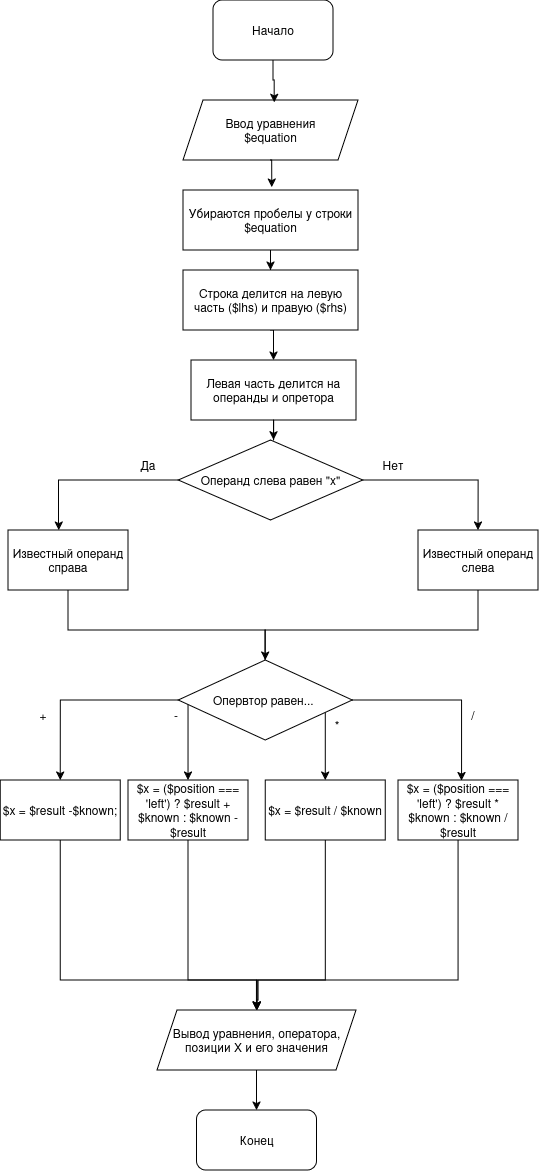

The diagram above was exported from draw.io. Its source (the exported page's mxGraphModel, read from the mxfile embedded in the PNG):
<mxGraphModel dx="753" dy="489" grid="1" gridSize="10" guides="1" tooltips="1" connect="1" arrows="1" fold="1" page="1" pageScale="1" pageWidth="850" pageHeight="1100" math="0" shadow="0">
  <root>
    <mxCell id="0" />
    <mxCell id="1" parent="0" />
    <mxCell id="79RKVXwztJuMgoPE-bkL-1" parent="1" style="rounded=1;whiteSpace=wrap;html=1;" value="Начало" vertex="1">
      <mxGeometry height="60" width="120" x="365" y="10" as="geometry" />
    </mxCell>
    <mxCell id="79RKVXwztJuMgoPE-bkL-2" parent="1" style="shape=parallelogram;perimeter=parallelogramPerimeter;whiteSpace=wrap;html=1;fixedSize=1;" value="&lt;div&gt;Ввод уравнения&lt;/div&gt;&lt;div&gt;$equation&lt;/div&gt;" vertex="1">
      <mxGeometry height="60" width="175" x="335" y="110" as="geometry" />
    </mxCell>
    <mxCell id="79RKVXwztJuMgoPE-bkL-3" edge="1" parent="1" source="79RKVXwztJuMgoPE-bkL-1" style="edgeStyle=orthogonalEdgeStyle;rounded=0;orthogonalLoop=1;jettySize=auto;html=1;entryX=0.521;entryY=0.04;entryDx=0;entryDy=0;entryPerimeter=0;" target="79RKVXwztJuMgoPE-bkL-2">
      <mxGeometry relative="1" as="geometry" />
    </mxCell>
    <mxCell id="79RKVXwztJuMgoPE-bkL-9" edge="1" parent="1" source="79RKVXwztJuMgoPE-bkL-4" style="edgeStyle=orthogonalEdgeStyle;rounded=0;orthogonalLoop=1;jettySize=auto;html=1;entryX=0.5;entryY=0;entryDx=0;entryDy=0;" target="79RKVXwztJuMgoPE-bkL-7">
      <mxGeometry relative="1" as="geometry" />
    </mxCell>
    <mxCell id="79RKVXwztJuMgoPE-bkL-4" parent="1" style="rounded=0;whiteSpace=wrap;html=1;" value="Убираются пробелы у строки $equation" vertex="1">
      <mxGeometry height="60" width="175" x="335" y="200" as="geometry" />
    </mxCell>
    <mxCell id="79RKVXwztJuMgoPE-bkL-5" edge="1" parent="1" source="79RKVXwztJuMgoPE-bkL-2" style="edgeStyle=orthogonalEdgeStyle;rounded=0;orthogonalLoop=1;jettySize=auto;html=1;exitX=0.5;exitY=1;exitDx=0;exitDy=0;entryX=0.507;entryY=-0.046;entryDx=0;entryDy=0;entryPerimeter=0;" target="79RKVXwztJuMgoPE-bkL-4">
      <mxGeometry relative="1" as="geometry" />
    </mxCell>
    <mxCell id="79RKVXwztJuMgoPE-bkL-11" edge="1" parent="1" source="79RKVXwztJuMgoPE-bkL-7" style="edgeStyle=orthogonalEdgeStyle;rounded=0;orthogonalLoop=1;jettySize=auto;html=1;exitX=0.5;exitY=1;exitDx=0;exitDy=0;entryX=0.5;entryY=0;entryDx=0;entryDy=0;" target="79RKVXwztJuMgoPE-bkL-10">
      <mxGeometry relative="1" as="geometry" />
    </mxCell>
    <mxCell id="79RKVXwztJuMgoPE-bkL-7" parent="1" style="rounded=0;whiteSpace=wrap;html=1;" value="Строка делится на левую часть ($lhs) и правую ($rhs)" vertex="1">
      <mxGeometry height="60" width="175" x="335" y="280" as="geometry" />
    </mxCell>
    <mxCell id="79RKVXwztJuMgoPE-bkL-10" parent="1" style="rounded=0;whiteSpace=wrap;html=1;" value="Левая часть делится на операнды и опретора" vertex="1">
      <mxGeometry height="60" width="165" x="343" y="370" as="geometry" />
    </mxCell>
    <mxCell id="79RKVXwztJuMgoPE-bkL-22" edge="1" parent="1" source="79RKVXwztJuMgoPE-bkL-12" style="edgeStyle=orthogonalEdgeStyle;rounded=0;orthogonalLoop=1;jettySize=auto;html=1;entryX=0.5;entryY=0;entryDx=0;entryDy=0;" target="79RKVXwztJuMgoPE-bkL-15">
      <mxGeometry relative="1" as="geometry" />
    </mxCell>
    <mxCell id="79RKVXwztJuMgoPE-bkL-12" parent="1" style="rhombus;whiteSpace=wrap;html=1;" value="Операнд слева равен &quot;x&quot;" vertex="1">
      <mxGeometry height="80" width="184.5" x="330.25" y="450" as="geometry" />
    </mxCell>
    <mxCell id="79RKVXwztJuMgoPE-bkL-31" edge="1" parent="1" source="79RKVXwztJuMgoPE-bkL-14" style="edgeStyle=orthogonalEdgeStyle;rounded=0;orthogonalLoop=1;jettySize=auto;html=1;entryX=0.5;entryY=0;entryDx=0;entryDy=0;" target="79RKVXwztJuMgoPE-bkL-25">
      <mxGeometry relative="1" as="geometry">
        <Array as="points">
          <mxPoint x="220" y="640" />
          <mxPoint x="417" y="640" />
        </Array>
        <mxPoint x="280" y="680" as="targetPoint" />
      </mxGeometry>
    </mxCell>
    <mxCell id="79RKVXwztJuMgoPE-bkL-14" parent="1" style="rounded=0;whiteSpace=wrap;html=1;" value="Известный операнд справа" vertex="1">
      <mxGeometry height="60" width="120" x="160" y="540" as="geometry" />
    </mxCell>
    <mxCell id="79RKVXwztJuMgoPE-bkL-30" edge="1" parent="1" source="79RKVXwztJuMgoPE-bkL-15" style="edgeStyle=orthogonalEdgeStyle;rounded=0;orthogonalLoop=1;jettySize=auto;html=1;entryX=0.5;entryY=0;entryDx=0;entryDy=0;" target="79RKVXwztJuMgoPE-bkL-25">
      <mxGeometry relative="1" as="geometry">
        <Array as="points">
          <mxPoint x="630" y="640" />
          <mxPoint x="417" y="640" />
          <mxPoint x="417" y="680" />
        </Array>
        <mxPoint x="580" y="680" as="targetPoint" />
      </mxGeometry>
    </mxCell>
    <mxCell id="79RKVXwztJuMgoPE-bkL-15" parent="1" style="rounded=0;whiteSpace=wrap;html=1;" value="Известный операнд слева" vertex="1">
      <mxGeometry height="60" width="120" x="570" y="540" as="geometry" />
    </mxCell>
    <mxCell id="79RKVXwztJuMgoPE-bkL-21" edge="1" parent="1" source="79RKVXwztJuMgoPE-bkL-12" style="edgeStyle=orthogonalEdgeStyle;rounded=0;orthogonalLoop=1;jettySize=auto;html=1;entryX=0.422;entryY=0.002;entryDx=0;entryDy=0;entryPerimeter=0;" target="79RKVXwztJuMgoPE-bkL-14">
      <mxGeometry relative="1" as="geometry" />
    </mxCell>
    <mxCell id="79RKVXwztJuMgoPE-bkL-23" parent="1" style="text;html=1;whiteSpace=wrap;strokeColor=none;fillColor=none;align=center;verticalAlign=middle;rounded=0;autosize=1;resizable=0;" value="Нет" vertex="1">
      <mxGeometry height="30" width="40" x="525" y="460" as="geometry" />
    </mxCell>
    <mxCell id="79RKVXwztJuMgoPE-bkL-24" parent="1" style="text;html=1;whiteSpace=wrap;strokeColor=none;fillColor=none;align=center;verticalAlign=middle;rounded=0;" value="&lt;div&gt;Да&lt;/div&gt;" vertex="1">
      <mxGeometry height="30" width="60" x="270.25" y="460" as="geometry" />
    </mxCell>
    <mxCell id="79RKVXwztJuMgoPE-bkL-39" edge="1" parent="1" source="79RKVXwztJuMgoPE-bkL-25" style="edgeStyle=orthogonalEdgeStyle;rounded=0;orthogonalLoop=1;jettySize=auto;html=1;entryX=0.5;entryY=0;entryDx=0;entryDy=0;" target="79RKVXwztJuMgoPE-bkL-32">
      <mxGeometry relative="1" as="geometry" />
    </mxCell>
    <mxCell id="79RKVXwztJuMgoPE-bkL-40" edge="1" parent="1" source="79RKVXwztJuMgoPE-bkL-25" style="edgeStyle=orthogonalEdgeStyle;rounded=0;orthogonalLoop=1;jettySize=auto;html=1;entryX=0.5;entryY=0;entryDx=0;entryDy=0;" target="79RKVXwztJuMgoPE-bkL-33">
      <mxGeometry relative="1" as="geometry">
        <Array as="points">
          <mxPoint x="340" y="790" />
          <mxPoint x="340" y="790" />
        </Array>
      </mxGeometry>
    </mxCell>
    <mxCell id="79RKVXwztJuMgoPE-bkL-41" edge="1" parent="1" source="79RKVXwztJuMgoPE-bkL-25" style="edgeStyle=orthogonalEdgeStyle;rounded=0;orthogonalLoop=1;jettySize=auto;html=1;entryX=0.5;entryY=0;entryDx=0;entryDy=0;" target="79RKVXwztJuMgoPE-bkL-34">
      <mxGeometry relative="1" as="geometry">
        <Array as="points">
          <mxPoint x="477" y="790" />
        </Array>
      </mxGeometry>
    </mxCell>
    <mxCell id="79RKVXwztJuMgoPE-bkL-25" parent="1" style="rhombus;whiteSpace=wrap;html=1;" value="Опервтор равен...&amp;nbsp;" vertex="1">
      <mxGeometry height="80" width="174" x="330.25" y="670" as="geometry" />
    </mxCell>
    <mxCell id="79RKVXwztJuMgoPE-bkL-28" edge="1" parent="1" source="79RKVXwztJuMgoPE-bkL-10" style="edgeStyle=orthogonalEdgeStyle;rounded=0;orthogonalLoop=1;jettySize=auto;html=1;entryX=0.516;entryY=0;entryDx=0;entryDy=0;entryPerimeter=0;" target="79RKVXwztJuMgoPE-bkL-12">
      <mxGeometry relative="1" as="geometry" />
    </mxCell>
    <mxCell id="79RKVXwztJuMgoPE-bkL-56" edge="1" parent="1" source="79RKVXwztJuMgoPE-bkL-32" style="edgeStyle=orthogonalEdgeStyle;rounded=0;orthogonalLoop=1;jettySize=auto;html=1;entryX=0.5;entryY=0;entryDx=0;entryDy=0;" target="79RKVXwztJuMgoPE-bkL-50">
      <mxGeometry relative="1" as="geometry">
        <Array as="points">
          <mxPoint x="212" y="990" />
          <mxPoint x="409" y="990" />
        </Array>
        <mxPoint x="410" y="990" as="targetPoint" />
      </mxGeometry>
    </mxCell>
    <mxCell id="79RKVXwztJuMgoPE-bkL-32" parent="1" style="rounded=0;whiteSpace=wrap;html=1;" value="$x = $result -$known;" vertex="1">
      <mxGeometry height="60" width="120" x="152.25" y="790" as="geometry" />
    </mxCell>
    <mxCell id="79RKVXwztJuMgoPE-bkL-52" edge="1" parent="1" source="79RKVXwztJuMgoPE-bkL-33" style="edgeStyle=orthogonalEdgeStyle;rounded=0;orthogonalLoop=1;jettySize=auto;html=1;" target="79RKVXwztJuMgoPE-bkL-50">
      <mxGeometry relative="1" as="geometry">
        <Array as="points">
          <mxPoint x="340" y="990" />
          <mxPoint x="409" y="990" />
        </Array>
      </mxGeometry>
    </mxCell>
    <mxCell id="79RKVXwztJuMgoPE-bkL-33" parent="1" style="rounded=0;whiteSpace=wrap;html=1;" value="$x = ($position === 'left') ? $result + $known : $known - $result" vertex="1">
      <mxGeometry height="60" width="120" x="280" y="790" as="geometry" />
    </mxCell>
    <mxCell id="79RKVXwztJuMgoPE-bkL-53" edge="1" parent="1" source="79RKVXwztJuMgoPE-bkL-34" style="edgeStyle=orthogonalEdgeStyle;rounded=0;orthogonalLoop=1;jettySize=auto;html=1;" target="79RKVXwztJuMgoPE-bkL-50">
      <mxGeometry relative="1" as="geometry">
        <Array as="points">
          <mxPoint x="477" y="990" />
          <mxPoint x="409" y="990" />
        </Array>
      </mxGeometry>
    </mxCell>
    <mxCell id="79RKVXwztJuMgoPE-bkL-34" parent="1" style="rounded=0;whiteSpace=wrap;html=1;" value="$x = $result / $known" vertex="1">
      <mxGeometry height="60" width="120" x="417.25" y="790" as="geometry" />
    </mxCell>
    <mxCell id="79RKVXwztJuMgoPE-bkL-54" edge="1" parent="1" source="79RKVXwztJuMgoPE-bkL-38" style="edgeStyle=orthogonalEdgeStyle;rounded=0;orthogonalLoop=1;jettySize=auto;html=1;entryX=0.5;entryY=0;entryDx=0;entryDy=0;" target="79RKVXwztJuMgoPE-bkL-50">
      <mxGeometry relative="1" as="geometry">
        <Array as="points">
          <mxPoint x="610" y="990" />
          <mxPoint x="410" y="990" />
          <mxPoint x="410" y="1010" />
          <mxPoint x="409" y="1010" />
        </Array>
      </mxGeometry>
    </mxCell>
    <mxCell id="79RKVXwztJuMgoPE-bkL-38" parent="1" style="rounded=0;whiteSpace=wrap;html=1;" value="$x = ($position === 'left') ? $result * $known : $known / $result" vertex="1">
      <mxGeometry height="60" width="120" x="550" y="790" as="geometry" />
    </mxCell>
    <mxCell id="79RKVXwztJuMgoPE-bkL-42" edge="1" parent="1" source="79RKVXwztJuMgoPE-bkL-25" style="edgeStyle=orthogonalEdgeStyle;rounded=0;orthogonalLoop=1;jettySize=auto;html=1;entryX=0.529;entryY=0.01;entryDx=0;entryDy=0;entryPerimeter=0;" target="79RKVXwztJuMgoPE-bkL-38">
      <mxGeometry relative="1" as="geometry" />
    </mxCell>
    <mxCell id="79RKVXwztJuMgoPE-bkL-43" parent="1" style="text;html=1;whiteSpace=wrap;strokeColor=none;fillColor=none;align=center;verticalAlign=middle;rounded=0;autosize=1;resizable=0;" value="+" vertex="1">
      <mxGeometry height="30" width="30" x="180" y="710" as="geometry" />
    </mxCell>
    <mxCell id="79RKVXwztJuMgoPE-bkL-44" parent="1" style="text;html=1;whiteSpace=wrap;strokeColor=none;fillColor=none;align=center;verticalAlign=middle;rounded=0;autosize=1;resizable=0;" value="-" vertex="1">
      <mxGeometry height="30" width="30" x="313" y="710" as="geometry" />
    </mxCell>
    <mxCell id="79RKVXwztJuMgoPE-bkL-46" parent="1" style="text;html=1;whiteSpace=wrap;strokeColor=none;fillColor=none;align=center;verticalAlign=middle;rounded=0;autosize=1;resizable=0;" value="/" vertex="1">
      <mxGeometry height="30" width="30" x="610" y="710" as="geometry" />
    </mxCell>
    <mxCell id="79RKVXwztJuMgoPE-bkL-48" parent="1" style="text;html=1;whiteSpace=wrap;strokeColor=none;fillColor=none;align=center;verticalAlign=middle;rounded=0;autosize=1;resizable=0;" value="*" vertex="1">
      <mxGeometry height="30" width="30" x="474.25" y="720" as="geometry" />
    </mxCell>
    <mxCell id="79RKVXwztJuMgoPE-bkL-49" parent="1" style="rounded=1;whiteSpace=wrap;html=1;" value="Конец" vertex="1">
      <mxGeometry height="60" width="120" x="348.5" y="1120" as="geometry" />
    </mxCell>
    <mxCell id="79RKVXwztJuMgoPE-bkL-58" edge="1" parent="1" source="79RKVXwztJuMgoPE-bkL-50" style="edgeStyle=orthogonalEdgeStyle;rounded=0;orthogonalLoop=1;jettySize=auto;html=1;entryX=0.5;entryY=0;entryDx=0;entryDy=0;" target="79RKVXwztJuMgoPE-bkL-49">
      <mxGeometry relative="1" as="geometry" />
    </mxCell>
    <mxCell id="79RKVXwztJuMgoPE-bkL-50" parent="1" style="shape=parallelogram;perimeter=parallelogramPerimeter;whiteSpace=wrap;html=1;fixedSize=1;" value="&lt;div&gt;Вывод уравнения, оператора, позиции X и его значения&lt;/div&gt;" vertex="1">
      <mxGeometry height="60" width="199" x="309" y="1020" as="geometry" />
    </mxCell>
  </root>
</mxGraphModel>